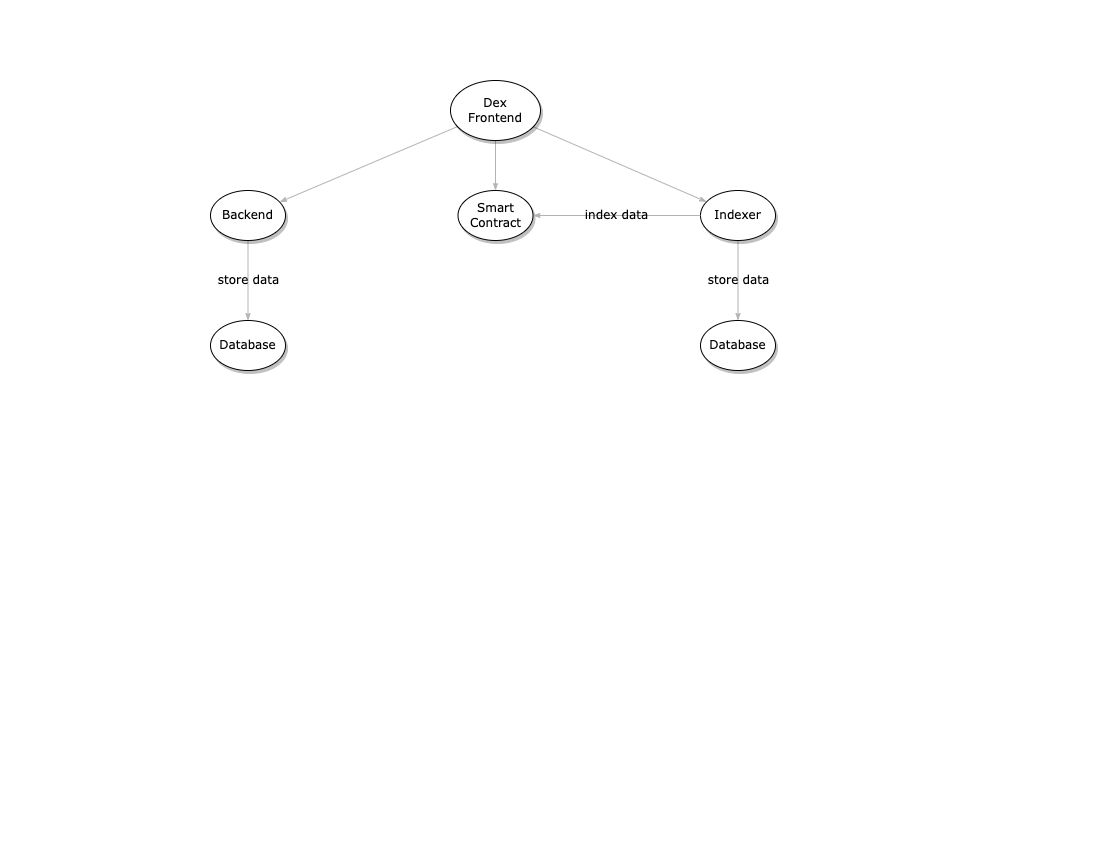

The diagram above was exported from draw.io. Its source (the exported page's mxGraphModel, read from the mxfile embedded in the PNG):
<mxGraphModel dx="954" dy="648" grid="1" gridSize="10" guides="1" tooltips="1" connect="1" arrows="1" fold="1" page="1" pageScale="1" pageWidth="1100" pageHeight="850" background="none" math="0" shadow="0">
  <root>
    <mxCell id="0" />
    <mxCell id="1" parent="0" />
    <mxCell id="1ea317790d2ca983-12" style="edgeStyle=none;rounded=1;html=1;labelBackgroundColor=none;startArrow=none;startFill=0;startSize=5;endArrow=classicThin;endFill=1;endSize=5;jettySize=auto;orthogonalLoop=1;strokeColor=#B3B3B3;strokeWidth=1;fontFamily=Verdana;fontSize=12" parent="1" source="1ea317790d2ca983-1" target="1ea317790d2ca983-2" edge="1">
      <mxGeometry relative="1" as="geometry" />
    </mxCell>
    <mxCell id="1ea317790d2ca983-13" value="" style="edgeStyle=none;rounded=1;html=1;labelBackgroundColor=none;startArrow=none;startFill=0;startSize=5;endArrow=classicThin;endFill=1;endSize=5;jettySize=auto;orthogonalLoop=1;strokeColor=#B3B3B3;strokeWidth=1;fontFamily=Verdana;fontSize=12" parent="1" source="1ea317790d2ca983-1" target="1ea317790d2ca983-9" edge="1">
      <mxGeometry relative="1" as="geometry" />
    </mxCell>
    <mxCell id="1ea317790d2ca983-14" value="" style="edgeStyle=none;rounded=1;html=1;labelBackgroundColor=none;startArrow=none;startFill=0;startSize=5;endArrow=classicThin;endFill=1;endSize=5;jettySize=auto;orthogonalLoop=1;strokeColor=#B3B3B3;strokeWidth=1;fontFamily=Verdana;fontSize=12" parent="1" source="1ea317790d2ca983-1" target="1ea317790d2ca983-3" edge="1">
      <mxGeometry relative="1" as="geometry" />
    </mxCell>
    <mxCell id="1ea317790d2ca983-1" value="Dex&lt;br&gt;Frontend" style="ellipse;whiteSpace=wrap;html=1;rounded=0;shadow=1;comic=0;labelBackgroundColor=none;strokeWidth=1;fontFamily=Verdana;fontSize=12;align=center;" parent="1" vertex="1">
      <mxGeometry x="450" y="80" width="90" height="60" as="geometry" />
    </mxCell>
    <mxCell id="1ea317790d2ca983-2" value="&lt;span&gt;Smart Contract&lt;/span&gt;" style="ellipse;whiteSpace=wrap;html=1;rounded=0;shadow=1;comic=0;labelBackgroundColor=none;strokeWidth=1;fontFamily=Verdana;fontSize=12;align=center;" parent="1" vertex="1">
      <mxGeometry x="457.5" y="190" width="75" height="50" as="geometry" />
    </mxCell>
    <mxCell id="1ea317790d2ca983-15" value="store data" style="edgeStyle=none;rounded=1;html=1;labelBackgroundColor=none;startArrow=none;startFill=0;startSize=5;endArrow=classicThin;endFill=1;endSize=5;jettySize=auto;orthogonalLoop=1;strokeColor=#B3B3B3;strokeWidth=1;fontFamily=Verdana;fontSize=12" parent="1" source="1ea317790d2ca983-3" target="1ea317790d2ca983-4" edge="1">
      <mxGeometry relative="1" as="geometry" />
    </mxCell>
    <mxCell id="1ea317790d2ca983-3" value="&lt;span&gt;Indexer&lt;/span&gt;" style="ellipse;whiteSpace=wrap;html=1;rounded=0;shadow=1;comic=0;labelBackgroundColor=none;strokeWidth=1;fontFamily=Verdana;fontSize=12;align=center;" parent="1" vertex="1">
      <mxGeometry x="700" y="190" width="75" height="50" as="geometry" />
    </mxCell>
    <mxCell id="1ea317790d2ca983-4" value="&lt;span&gt;Database&lt;/span&gt;" style="ellipse;whiteSpace=wrap;html=1;rounded=0;shadow=1;comic=0;labelBackgroundColor=none;strokeWidth=1;fontFamily=Verdana;fontSize=12;align=center;" parent="1" vertex="1">
      <mxGeometry x="700" y="320" width="75" height="50" as="geometry" />
    </mxCell>
    <mxCell id="1ea317790d2ca983-19" value="store data" style="edgeStyle=none;rounded=1;html=1;labelBackgroundColor=none;startArrow=none;startFill=0;startSize=5;endArrow=classicThin;endFill=1;endSize=5;jettySize=auto;orthogonalLoop=1;strokeColor=#B3B3B3;strokeWidth=1;fontFamily=Verdana;fontSize=12" parent="1" source="1ea317790d2ca983-9" target="1ea317790d2ca983-10" edge="1">
      <mxGeometry relative="1" as="geometry" />
    </mxCell>
    <mxCell id="1ea317790d2ca983-9" value="Backend" style="ellipse;whiteSpace=wrap;html=1;rounded=0;shadow=1;comic=0;labelBackgroundColor=none;strokeWidth=1;fontFamily=Verdana;fontSize=12;align=center;" parent="1" vertex="1">
      <mxGeometry x="210" y="190" width="75" height="50" as="geometry" />
    </mxCell>
    <mxCell id="1ea317790d2ca983-10" value="&lt;span&gt;Database&lt;/span&gt;" style="ellipse;whiteSpace=wrap;html=1;rounded=0;shadow=1;comic=0;labelBackgroundColor=none;strokeWidth=1;fontFamily=Verdana;fontSize=12;align=center;" parent="1" vertex="1">
      <mxGeometry x="210" y="320" width="75" height="50" as="geometry" />
    </mxCell>
    <mxCell id="Q6JAxs2WzQ-ui38ISLtD-1" value="index data" style="edgeStyle=none;rounded=1;html=1;labelBackgroundColor=none;startArrow=none;startFill=0;startSize=5;endArrow=classicThin;endFill=1;endSize=5;jettySize=auto;orthogonalLoop=1;strokeColor=#B3B3B3;strokeWidth=1;fontFamily=Verdana;fontSize=12;entryX=1;entryY=0.5;entryDx=0;entryDy=0;exitX=0;exitY=0.5;exitDx=0;exitDy=0;" parent="1" source="1ea317790d2ca983-3" target="1ea317790d2ca983-2" edge="1">
      <mxGeometry relative="1" as="geometry">
        <mxPoint x="699" y="210" as="sourcePoint" />
        <mxPoint x="699" y="290" as="targetPoint" />
      </mxGeometry>
    </mxCell>
  </root>
</mxGraphModel>